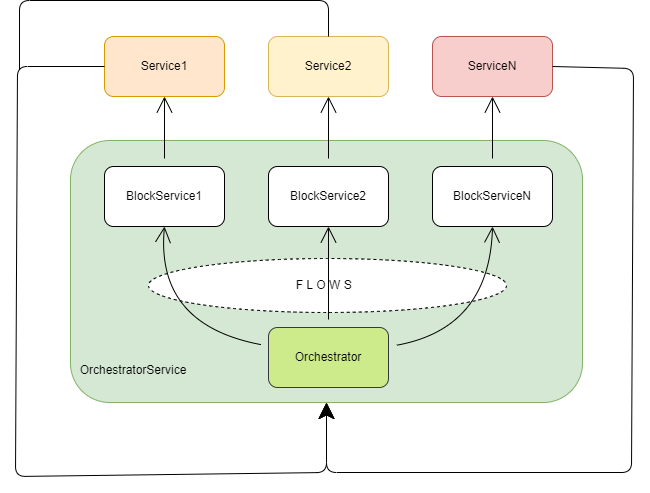

The diagram above was exported from draw.io. Its source (the exported page's mxGraphModel, read from the mxfile embedded in the PNG):
<mxGraphModel dx="1438" dy="547" grid="0" gridSize="10" guides="1" tooltips="1" connect="1" arrows="1" fold="1" page="0" pageScale="1" pageWidth="827" pageHeight="1169" math="0" shadow="0">
  <root>
    <mxCell id="0" />
    <mxCell id="1" parent="0" />
    <mxCell id="g23TCpzS3xuaOPdLICiU-4" value="" style="rounded=1;whiteSpace=wrap;html=1;hachureGap=4;fillColor=#d5e8d4;strokeColor=#82b366;" vertex="1" parent="1">
      <mxGeometry x="-137" y="205" width="512" height="262" as="geometry" />
    </mxCell>
    <mxCell id="g23TCpzS3xuaOPdLICiU-16" value="F L O W S&amp;nbsp;&amp;nbsp;" style="ellipse;whiteSpace=wrap;html=1;hachureGap=4;dashed=1;" vertex="1" parent="1">
      <mxGeometry x="-59" y="323" width="358" height="54" as="geometry" />
    </mxCell>
    <mxCell id="g23TCpzS3xuaOPdLICiU-1" value="Service1" style="rounded=1;whiteSpace=wrap;html=1;hachureGap=4;fillColor=#ffe6cc;strokeColor=#d79b00;" vertex="1" parent="1">
      <mxGeometry x="-103" y="101" width="120" height="60" as="geometry" />
    </mxCell>
    <mxCell id="g23TCpzS3xuaOPdLICiU-2" value="Service2" style="rounded=1;whiteSpace=wrap;html=1;hachureGap=4;fillColor=#fff2cc;strokeColor=#d6b656;" vertex="1" parent="1">
      <mxGeometry x="61" y="101" width="120" height="60" as="geometry" />
    </mxCell>
    <mxCell id="g23TCpzS3xuaOPdLICiU-3" value="ServiceN" style="rounded=1;whiteSpace=wrap;html=1;hachureGap=4;fillColor=#f8cecc;strokeColor=#b85450;" vertex="1" parent="1">
      <mxGeometry x="225" y="101" width="120" height="60" as="geometry" />
    </mxCell>
    <mxCell id="g23TCpzS3xuaOPdLICiU-13" style="edgeStyle=none;curved=1;rounded=0;orthogonalLoop=1;jettySize=auto;html=1;entryX=0.5;entryY=1;entryDx=0;entryDy=0;endArrow=open;startSize=14;endSize=14;sourcePerimeterSpacing=8;targetPerimeterSpacing=8;" edge="1" parent="1" source="g23TCpzS3xuaOPdLICiU-5" target="g23TCpzS3xuaOPdLICiU-6">
      <mxGeometry relative="1" as="geometry">
        <Array as="points">
          <mxPoint x="-52" y="389" />
        </Array>
      </mxGeometry>
    </mxCell>
    <mxCell id="g23TCpzS3xuaOPdLICiU-14" style="edgeStyle=none;curved=1;rounded=0;orthogonalLoop=1;jettySize=auto;html=1;entryX=0.5;entryY=1;entryDx=0;entryDy=0;endArrow=open;startSize=14;endSize=14;sourcePerimeterSpacing=8;targetPerimeterSpacing=8;" edge="1" parent="1" source="g23TCpzS3xuaOPdLICiU-5" target="g23TCpzS3xuaOPdLICiU-9">
      <mxGeometry relative="1" as="geometry">
        <Array as="points">
          <mxPoint x="282" y="393" />
        </Array>
      </mxGeometry>
    </mxCell>
    <mxCell id="g23TCpzS3xuaOPdLICiU-15" style="edgeStyle=none;curved=1;rounded=0;orthogonalLoop=1;jettySize=auto;html=1;entryX=0.5;entryY=1;entryDx=0;entryDy=0;endArrow=open;startSize=14;endSize=14;sourcePerimeterSpacing=8;targetPerimeterSpacing=8;" edge="1" parent="1" source="g23TCpzS3xuaOPdLICiU-5" target="g23TCpzS3xuaOPdLICiU-8">
      <mxGeometry relative="1" as="geometry" />
    </mxCell>
    <mxCell id="g23TCpzS3xuaOPdLICiU-5" value="Orchestrator" style="rounded=1;whiteSpace=wrap;html=1;hachureGap=4;fillColor=#cdeb8b;strokeColor=#36393d;" vertex="1" parent="1">
      <mxGeometry x="61" y="392" width="120" height="60" as="geometry" />
    </mxCell>
    <mxCell id="g23TCpzS3xuaOPdLICiU-7" style="edgeStyle=none;curved=1;rounded=0;orthogonalLoop=1;jettySize=auto;html=1;entryX=0.5;entryY=1;entryDx=0;entryDy=0;endArrow=open;startSize=14;endSize=14;sourcePerimeterSpacing=8;targetPerimeterSpacing=8;" edge="1" parent="1" source="g23TCpzS3xuaOPdLICiU-6" target="g23TCpzS3xuaOPdLICiU-1">
      <mxGeometry relative="1" as="geometry" />
    </mxCell>
    <mxCell id="g23TCpzS3xuaOPdLICiU-6" value="BlockService1" style="rounded=1;whiteSpace=wrap;html=1;hachureGap=4;" vertex="1" parent="1">
      <mxGeometry x="-103" y="231" width="120" height="60" as="geometry" />
    </mxCell>
    <mxCell id="g23TCpzS3xuaOPdLICiU-11" style="edgeStyle=none;curved=1;rounded=0;orthogonalLoop=1;jettySize=auto;html=1;entryX=0.5;entryY=1;entryDx=0;entryDy=0;endArrow=open;startSize=14;endSize=14;sourcePerimeterSpacing=8;targetPerimeterSpacing=8;" edge="1" parent="1" source="g23TCpzS3xuaOPdLICiU-8" target="g23TCpzS3xuaOPdLICiU-2">
      <mxGeometry relative="1" as="geometry" />
    </mxCell>
    <mxCell id="g23TCpzS3xuaOPdLICiU-8" value="BlockService2" style="rounded=1;whiteSpace=wrap;html=1;hachureGap=4;" vertex="1" parent="1">
      <mxGeometry x="61" y="231" width="120" height="60" as="geometry" />
    </mxCell>
    <mxCell id="g23TCpzS3xuaOPdLICiU-10" style="edgeStyle=none;curved=1;rounded=0;orthogonalLoop=1;jettySize=auto;html=1;entryX=0.5;entryY=1;entryDx=0;entryDy=0;endArrow=open;startSize=14;endSize=14;sourcePerimeterSpacing=8;targetPerimeterSpacing=8;" edge="1" parent="1" source="g23TCpzS3xuaOPdLICiU-9" target="g23TCpzS3xuaOPdLICiU-3">
      <mxGeometry relative="1" as="geometry" />
    </mxCell>
    <mxCell id="g23TCpzS3xuaOPdLICiU-9" value="BlockServiceN" style="rounded=1;whiteSpace=wrap;html=1;hachureGap=4;" vertex="1" parent="1">
      <mxGeometry x="225" y="231" width="120" height="60" as="geometry" />
    </mxCell>
    <mxCell id="g23TCpzS3xuaOPdLICiU-19" value="OrchestratorService" style="text;html=1;strokeColor=none;fillColor=none;align=center;verticalAlign=middle;whiteSpace=wrap;rounded=0;dashed=1;hachureGap=4;" vertex="1" parent="1">
      <mxGeometry x="-137" y="420" width="126" height="30" as="geometry" />
    </mxCell>
    <mxCell id="g23TCpzS3xuaOPdLICiU-20" value="" style="endArrow=classic;html=1;rounded=1;startSize=14;endSize=14;sourcePerimeterSpacing=8;targetPerimeterSpacing=8;exitX=0;exitY=0.5;exitDx=0;exitDy=0;entryX=0.5;entryY=1;entryDx=0;entryDy=0;" edge="1" parent="1" source="g23TCpzS3xuaOPdLICiU-1" target="g23TCpzS3xuaOPdLICiU-4">
      <mxGeometry width="50" height="50" relative="1" as="geometry">
        <mxPoint x="92" y="347" as="sourcePoint" />
        <mxPoint x="142" y="297" as="targetPoint" />
        <Array as="points">
          <mxPoint x="-190" y="131" />
          <mxPoint x="-192" y="541" />
          <mxPoint x="119" y="537" />
        </Array>
      </mxGeometry>
    </mxCell>
    <mxCell id="g23TCpzS3xuaOPdLICiU-24" value="" style="endArrow=classic;html=1;rounded=1;startSize=14;endSize=14;sourcePerimeterSpacing=8;targetPerimeterSpacing=8;exitX=1;exitY=0.5;exitDx=0;exitDy=0;entryX=0.5;entryY=1;entryDx=0;entryDy=0;" edge="1" parent="1" source="g23TCpzS3xuaOPdLICiU-3" target="g23TCpzS3xuaOPdLICiU-4">
      <mxGeometry width="50" height="50" relative="1" as="geometry">
        <mxPoint x="477" y="139" as="sourcePoint" />
        <mxPoint x="699" y="475" as="targetPoint" />
        <Array as="points">
          <mxPoint x="426" y="133" />
          <mxPoint x="424" y="537" />
          <mxPoint x="119" y="537" />
        </Array>
      </mxGeometry>
    </mxCell>
    <mxCell id="g23TCpzS3xuaOPdLICiU-25" value="" style="endArrow=none;html=1;rounded=1;startSize=14;endSize=14;sourcePerimeterSpacing=8;targetPerimeterSpacing=8;exitX=0.5;exitY=0;exitDx=0;exitDy=0;endFill=0;" edge="1" parent="1" source="g23TCpzS3xuaOPdLICiU-2">
      <mxGeometry width="50" height="50" relative="1" as="geometry">
        <mxPoint x="196" y="347" as="sourcePoint" />
        <mxPoint x="-188" y="134" as="targetPoint" />
        <Array as="points">
          <mxPoint x="121" y="65" />
          <mxPoint x="-188" y="65" />
        </Array>
      </mxGeometry>
    </mxCell>
  </root>
</mxGraphModel>